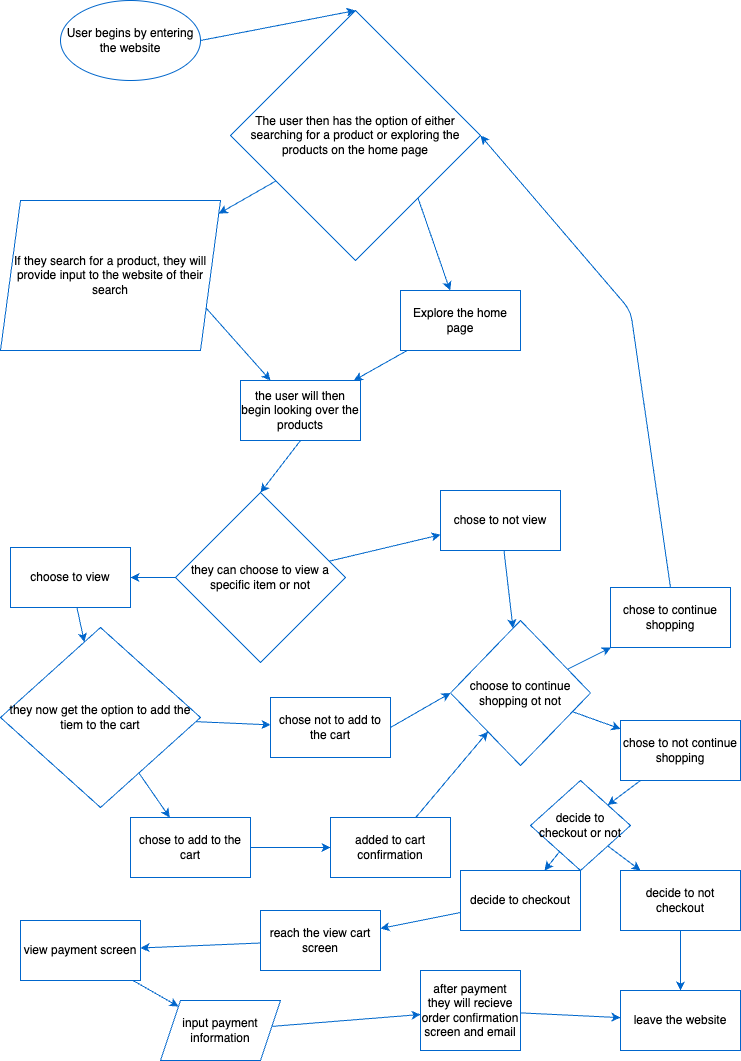

The diagram above was exported from draw.io. Its source (the exported page's mxGraphModel, read from the mxfile embedded in the PNG):
<mxGraphModel dx="1508" dy="1288" grid="1" gridSize="10" guides="1" tooltips="1" connect="1" arrows="1" fold="1" page="1" pageScale="1" pageWidth="850" pageHeight="1100" math="0" shadow="0">
  <root>
    <mxCell id="0" />
    <mxCell id="1" parent="0" />
    <mxCell id="3" value="User begins by entering the website" style="ellipse;whiteSpace=wrap;html=1;strokeColor=#0066CC;" vertex="1" parent="1">
      <mxGeometry x="140" y="30" width="140" height="80" as="geometry" />
    </mxCell>
    <mxCell id="7" value="" style="edgeStyle=none;html=1;exitX=1;exitY=1;exitDx=0;exitDy=0;strokeColor=#0066CC;" edge="1" parent="1" source="4" target="6">
      <mxGeometry relative="1" as="geometry">
        <mxPoint x="436.24489795918373" y="267.75510204081627" as="sourcePoint" />
        <mxPoint x="484" y="273.18181818181813" as="targetPoint" />
      </mxGeometry>
    </mxCell>
    <mxCell id="9" value="" style="edgeStyle=none;html=1;strokeColor=#0066CC;" edge="1" parent="1" source="4" target="8">
      <mxGeometry relative="1" as="geometry" />
    </mxCell>
    <mxCell id="4" value="&lt;p&gt;&lt;span style=&quot;text-align: start;&quot;&gt;The user then has the option of either searching for a product or exploring the products on the home page&lt;/span&gt;&lt;br&gt;&lt;/p&gt;" style="rhombus;whiteSpace=wrap;html=1;strokeColor=#0066CC;" vertex="1" parent="1">
      <mxGeometry x="310" y="40" width="250" height="250" as="geometry" />
    </mxCell>
    <mxCell id="5" value="" style="endArrow=classic;html=1;exitX=1;exitY=0.5;exitDx=0;exitDy=0;entryX=0.5;entryY=0;entryDx=0;entryDy=0;strokeColor=#0066CC;" edge="1" parent="1" source="3" target="4">
      <mxGeometry width="50" height="50" relative="1" as="geometry">
        <mxPoint x="289" y="300" as="sourcePoint" />
        <mxPoint x="324" y="130" as="targetPoint" />
      </mxGeometry>
    </mxCell>
    <mxCell id="11" value="" style="edgeStyle=none;html=1;strokeColor=#0066CC;" edge="1" parent="1" source="6" target="10">
      <mxGeometry relative="1" as="geometry" />
    </mxCell>
    <mxCell id="6" value="Explore the home page" style="whiteSpace=wrap;html=1;strokeColor=#0066CC;" vertex="1" parent="1">
      <mxGeometry x="480" y="320" width="120" height="60" as="geometry" />
    </mxCell>
    <mxCell id="13" style="edgeStyle=none;html=1;exitX=1;exitY=0.75;exitDx=0;exitDy=0;entryX=0.25;entryY=0;entryDx=0;entryDy=0;strokeColor=#0066CC;" edge="1" parent="1" source="8" target="10">
      <mxGeometry relative="1" as="geometry" />
    </mxCell>
    <mxCell id="8" value="&lt;span style=&quot;text-align: start; background-color: transparent;&quot;&gt;If they search for a product, they will provide input to the website of their search&lt;/span&gt;" style="shape=parallelogram;perimeter=parallelogramPerimeter;whiteSpace=wrap;html=1;fixedSize=1;strokeColor=#0066CC;" vertex="1" parent="1">
      <mxGeometry x="80" y="230" width="220" height="150" as="geometry" />
    </mxCell>
    <mxCell id="10" value="&lt;span style=&quot;text-align: left;&quot;&gt;the user will then begin looking over the products&lt;/span&gt;" style="whiteSpace=wrap;html=1;strokeColor=#0066CC;" vertex="1" parent="1">
      <mxGeometry x="320" y="410" width="120" height="60" as="geometry" />
    </mxCell>
    <mxCell id="17" value="" style="edgeStyle=none;html=1;strokeColor=#0066CC;" edge="1" parent="1" source="14" target="16">
      <mxGeometry relative="1" as="geometry" />
    </mxCell>
    <mxCell id="19" value="" style="edgeStyle=none;html=1;strokeColor=#0066CC;" edge="1" parent="1" source="14" target="18">
      <mxGeometry relative="1" as="geometry" />
    </mxCell>
    <mxCell id="14" value="they can choose to view a specific item or not" style="rhombus;whiteSpace=wrap;html=1;strokeColor=#0066CC;" vertex="1" parent="1">
      <mxGeometry x="255" y="522" width="170" height="170" as="geometry" />
    </mxCell>
    <mxCell id="15" value="" style="endArrow=classic;html=1;exitX=0.5;exitY=1;exitDx=0;exitDy=0;entryX=0.5;entryY=0;entryDx=0;entryDy=0;strokeColor=#0066CC;" edge="1" parent="1" source="10" target="14">
      <mxGeometry width="50" height="50" relative="1" as="geometry">
        <mxPoint x="320" y="670" as="sourcePoint" />
        <mxPoint x="370" y="620" as="targetPoint" />
      </mxGeometry>
    </mxCell>
    <mxCell id="21" value="" style="edgeStyle=none;html=1;strokeColor=#0066CC;" edge="1" parent="1" source="16" target="20">
      <mxGeometry relative="1" as="geometry" />
    </mxCell>
    <mxCell id="16" value="choose to view" style="whiteSpace=wrap;html=1;strokeColor=#0066CC;" vertex="1" parent="1">
      <mxGeometry x="90" y="577" width="120" height="60" as="geometry" />
    </mxCell>
    <mxCell id="27" value="" style="edgeStyle=none;html=1;strokeColor=#0066CC;" edge="1" parent="1" source="18" target="26">
      <mxGeometry relative="1" as="geometry" />
    </mxCell>
    <mxCell id="18" value="chose to not view" style="whiteSpace=wrap;html=1;strokeColor=#0066CC;" vertex="1" parent="1">
      <mxGeometry x="520" y="520" width="120" height="60" as="geometry" />
    </mxCell>
    <mxCell id="23" value="" style="edgeStyle=none;html=1;strokeColor=#0066CC;" edge="1" parent="1" source="20" target="22">
      <mxGeometry relative="1" as="geometry" />
    </mxCell>
    <mxCell id="30" value="" style="edgeStyle=none;html=1;strokeColor=#0066CC;" edge="1" parent="1" source="20" target="29">
      <mxGeometry relative="1" as="geometry" />
    </mxCell>
    <mxCell id="20" value="they now get the option to add the tiem to the cart" style="rhombus;whiteSpace=wrap;html=1;strokeColor=#0066CC;" vertex="1" parent="1">
      <mxGeometry x="80" y="657" width="200" height="180" as="geometry" />
    </mxCell>
    <mxCell id="22" value="chose not to add to the cart" style="whiteSpace=wrap;html=1;strokeColor=#0066CC;" vertex="1" parent="1">
      <mxGeometry x="350" y="727" width="120" height="60" as="geometry" />
    </mxCell>
    <mxCell id="32" value="" style="edgeStyle=none;html=1;strokeColor=#0066CC;" edge="1" parent="1" source="26" target="31">
      <mxGeometry relative="1" as="geometry" />
    </mxCell>
    <mxCell id="40" value="" style="edgeStyle=none;html=1;strokeColor=#0066CC;" edge="1" parent="1" source="26" target="39">
      <mxGeometry relative="1" as="geometry" />
    </mxCell>
    <mxCell id="26" value="choose to continue shopping ot not" style="rhombus;whiteSpace=wrap;html=1;strokeColor=#0066CC;" vertex="1" parent="1">
      <mxGeometry x="530" y="650" width="140" height="145" as="geometry" />
    </mxCell>
    <mxCell id="28" value="" style="endArrow=classic;html=1;exitX=1;exitY=0.5;exitDx=0;exitDy=0;entryX=0;entryY=0.5;entryDx=0;entryDy=0;strokeColor=#0066CC;" edge="1" parent="1" source="22" target="26">
      <mxGeometry width="50" height="50" relative="1" as="geometry">
        <mxPoint x="520" y="587" as="sourcePoint" />
        <mxPoint x="570" y="537" as="targetPoint" />
      </mxGeometry>
    </mxCell>
    <mxCell id="37" value="" style="edgeStyle=none;html=1;strokeColor=#0066CC;" edge="1" parent="1" source="29" target="36">
      <mxGeometry relative="1" as="geometry" />
    </mxCell>
    <mxCell id="29" value="chose to add to the cart" style="whiteSpace=wrap;html=1;strokeColor=#0066CC;" vertex="1" parent="1">
      <mxGeometry x="210" y="847" width="120" height="60" as="geometry" />
    </mxCell>
    <mxCell id="31" value="chose to continue shopping" style="whiteSpace=wrap;html=1;strokeColor=#0066CC;" vertex="1" parent="1">
      <mxGeometry x="690" y="617" width="120" height="60" as="geometry" />
    </mxCell>
    <mxCell id="34" value="" style="endArrow=classic;html=1;exitX=0.5;exitY=0;exitDx=0;exitDy=0;entryX=1;entryY=0.5;entryDx=0;entryDy=0;strokeColor=#0066CC;" edge="1" parent="1" source="31" target="4">
      <mxGeometry width="50" height="50" relative="1" as="geometry">
        <mxPoint x="520" y="680" as="sourcePoint" />
        <mxPoint x="570" y="630" as="targetPoint" />
        <Array as="points">
          <mxPoint x="710" y="340" />
        </Array>
      </mxGeometry>
    </mxCell>
    <mxCell id="38" value="" style="edgeStyle=none;html=1;strokeColor=#0066CC;" edge="1" parent="1" source="36" target="26">
      <mxGeometry relative="1" as="geometry" />
    </mxCell>
    <mxCell id="36" value="added to cart confirmation" style="whiteSpace=wrap;html=1;strokeColor=#0066CC;" vertex="1" parent="1">
      <mxGeometry x="410" y="847" width="120" height="60" as="geometry" />
    </mxCell>
    <mxCell id="43" value="" style="edgeStyle=none;html=1;strokeColor=#0066CC;" edge="1" parent="1" source="39" target="42">
      <mxGeometry relative="1" as="geometry" />
    </mxCell>
    <mxCell id="39" value="chose to not continue shopping" style="whiteSpace=wrap;html=1;strokeColor=#0066CC;" vertex="1" parent="1">
      <mxGeometry x="700" y="750" width="120" height="60" as="geometry" />
    </mxCell>
    <mxCell id="45" value="" style="edgeStyle=none;html=1;strokeColor=#0066CC;" edge="1" parent="1" source="42" target="44">
      <mxGeometry relative="1" as="geometry" />
    </mxCell>
    <mxCell id="50" value="" style="edgeStyle=none;html=1;strokeColor=#0066CC;" edge="1" parent="1" source="42" target="49">
      <mxGeometry relative="1" as="geometry" />
    </mxCell>
    <mxCell id="42" value="decide to checkout or not" style="rhombus;whiteSpace=wrap;html=1;strokeColor=#0066CC;" vertex="1" parent="1">
      <mxGeometry x="610" y="810" width="100" height="90" as="geometry" />
    </mxCell>
    <mxCell id="47" value="" style="edgeStyle=none;html=1;strokeColor=#0066CC;" edge="1" parent="1" source="44" target="46">
      <mxGeometry relative="1" as="geometry" />
    </mxCell>
    <mxCell id="44" value="decide to not checkout" style="whiteSpace=wrap;html=1;strokeColor=#0066CC;" vertex="1" parent="1">
      <mxGeometry x="700" y="900" width="120" height="60" as="geometry" />
    </mxCell>
    <mxCell id="46" value="leave the website" style="whiteSpace=wrap;html=1;strokeColor=#0066CC;" vertex="1" parent="1">
      <mxGeometry x="700" y="1020" width="120" height="60" as="geometry" />
    </mxCell>
    <mxCell id="53" value="" style="edgeStyle=none;html=1;strokeColor=#0066CC;" edge="1" parent="1" source="49" target="52">
      <mxGeometry relative="1" as="geometry" />
    </mxCell>
    <mxCell id="49" value="decide to checkout" style="whiteSpace=wrap;html=1;strokeColor=#0066CC;" vertex="1" parent="1">
      <mxGeometry x="540" y="900" width="120" height="60" as="geometry" />
    </mxCell>
    <mxCell id="55" value="" style="edgeStyle=none;html=1;strokeColor=#0066CC;" edge="1" parent="1" source="52" target="54">
      <mxGeometry relative="1" as="geometry" />
    </mxCell>
    <mxCell id="52" value="reach the view cart screen" style="whiteSpace=wrap;html=1;strokeColor=#0066CC;" vertex="1" parent="1">
      <mxGeometry x="340" y="940" width="120" height="60" as="geometry" />
    </mxCell>
    <mxCell id="59" value="" style="edgeStyle=none;html=1;strokeColor=#0066CC;" edge="1" parent="1" source="54" target="58">
      <mxGeometry relative="1" as="geometry" />
    </mxCell>
    <mxCell id="54" value="view payment screen" style="whiteSpace=wrap;html=1;strokeColor=#0066CC;" vertex="1" parent="1">
      <mxGeometry x="100" y="950" width="120" height="60" as="geometry" />
    </mxCell>
    <mxCell id="61" value="" style="edgeStyle=none;html=1;strokeColor=#0066CC;" edge="1" parent="1" source="58" target="60">
      <mxGeometry relative="1" as="geometry" />
    </mxCell>
    <mxCell id="58" value="input payment information" style="shape=parallelogram;perimeter=parallelogramPerimeter;whiteSpace=wrap;html=1;fixedSize=1;strokeColor=#0066CC;" vertex="1" parent="1">
      <mxGeometry x="240" y="1030" width="120" height="60" as="geometry" />
    </mxCell>
    <mxCell id="62" value="" style="edgeStyle=none;html=1;strokeColor=#0066CC;" edge="1" parent="1" source="60" target="46">
      <mxGeometry relative="1" as="geometry" />
    </mxCell>
    <mxCell id="60" value="after payment they will recieve order confirmation screen and email" style="whiteSpace=wrap;html=1;strokeColor=#0066CC;" vertex="1" parent="1">
      <mxGeometry x="500" y="1000" width="100" height="80" as="geometry" />
    </mxCell>
  </root>
</mxGraphModel>